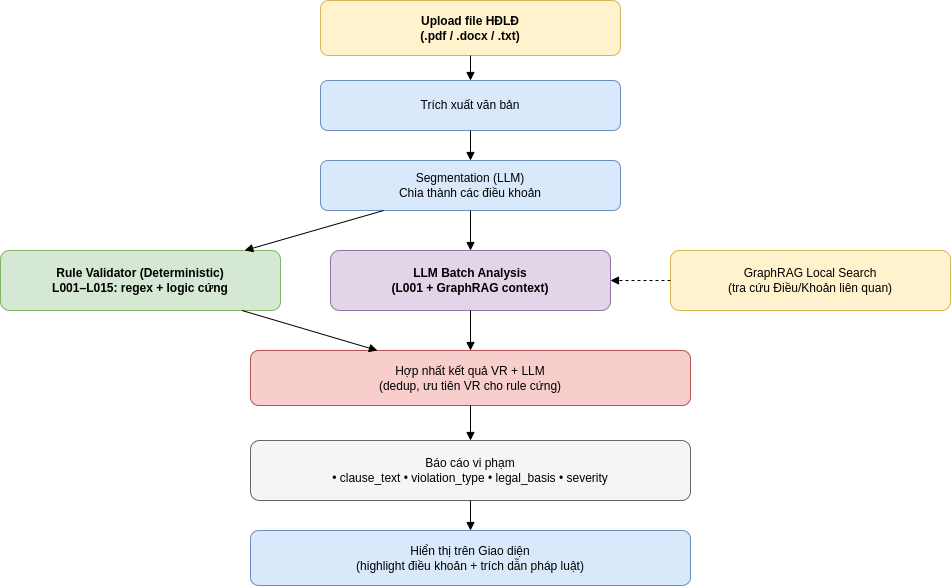

The diagram above was exported from draw.io. Its source (the exported page's mxGraphModel, read from the mxfile embedded in the PNG):
<mxGraphModel dx="1414" dy="829" grid="1" gridSize="10" guides="1" tooltips="1" connect="1" arrows="1" fold="1" page="1" pageScale="1" pageWidth="827" pageHeight="1169" math="0" shadow="0">
  <root>
    <mxCell id="0" />
    <mxCell id="1" parent="0" />
    <mxCell id="vXNpxISEj8XzdY2qStb9-2" parent="1" style="rounded=1;whiteSpace=wrap;html=1;fillColor=#fff2cc;strokeColor=#d6b656;fontStyle=1" value="Upload file HĐLĐ&#10;(.pdf / .docx / .txt)" vertex="1">
      <mxGeometry height="55" width="300" x="640" y="375" as="geometry" />
    </mxCell>
    <mxCell id="vXNpxISEj8XzdY2qStb9-3" parent="1" style="rounded=1;whiteSpace=wrap;html=1;fillColor=#dae8fc;strokeColor=#6c8ebf;" value="Trích xuất văn bản" vertex="1">
      <mxGeometry height="50" width="300" x="640" y="455" as="geometry" />
    </mxCell>
    <mxCell id="vXNpxISEj8XzdY2qStb9-4" parent="1" style="rounded=1;whiteSpace=wrap;html=1;fillColor=#dae8fc;strokeColor=#6c8ebf;" value="Segmentation (LLM)&#10;Chia thành các điều khoản" vertex="1">
      <mxGeometry height="50" width="300" x="640" y="535" as="geometry" />
    </mxCell>
    <mxCell id="vXNpxISEj8XzdY2qStb9-5" parent="1" style="rounded=1;whiteSpace=wrap;html=1;fillColor=#d5e8d4;strokeColor=#82b366;fontStyle=1" value="Rule Validator (Deterministic)&#10;L001–L015: regex + logic cứng" vertex="1">
      <mxGeometry height="60" width="280" x="320" y="625" as="geometry" />
    </mxCell>
    <mxCell id="vXNpxISEj8XzdY2qStb9-6" parent="1" style="rounded=1;whiteSpace=wrap;html=1;fillColor=#e1d5e7;strokeColor=#9673a6;fontStyle=1" value="LLM Batch Analysis&#10;(L001 + GraphRAG context)" vertex="1">
      <mxGeometry height="60" width="280" x="650" y="625" as="geometry" />
    </mxCell>
    <mxCell id="vXNpxISEj8XzdY2qStb9-7" parent="1" style="rounded=1;whiteSpace=wrap;html=1;fillColor=#fff2cc;strokeColor=#d6b656;" value="GraphRAG Local Search&#10;(tra cứu Điều/Khoản liên quan)" vertex="1">
      <mxGeometry height="60" width="280" x="990" y="625" as="geometry" />
    </mxCell>
    <mxCell id="vXNpxISEj8XzdY2qStb9-8" parent="1" style="rounded=1;whiteSpace=wrap;html=1;fillColor=#f8cecc;strokeColor=#b85450;" value="Hợp nhất kết quả VR + LLM&#10;(dedup, ưu tiên VR cho rule cứng)" vertex="1">
      <mxGeometry height="55" width="440" x="570" y="725" as="geometry" />
    </mxCell>
    <mxCell id="vXNpxISEj8XzdY2qStb9-9" parent="1" style="rounded=1;whiteSpace=wrap;html=1;fillColor=#f5f5f5;strokeColor=#666666;" value="Báo cáo vi phạm&#10;• clause_text • violation_type • legal_basis • severity" vertex="1">
      <mxGeometry height="60" width="440" x="570" y="815" as="geometry" />
    </mxCell>
    <mxCell id="vXNpxISEj8XzdY2qStb9-10" parent="1" style="rounded=1;whiteSpace=wrap;html=1;fillColor=#dae8fc;strokeColor=#6c8ebf;" value="Hiển thị trên Giao diện&lt;br&gt;(highlight điều khoản + trích dẫn pháp luật)" vertex="1">
      <mxGeometry height="55" width="440" x="570" y="905" as="geometry" />
    </mxCell>
    <mxCell id="vXNpxISEj8XzdY2qStb9-11" edge="1" parent="1" source="vXNpxISEj8XzdY2qStb9-2" style="endArrow=block;html=1;" target="vXNpxISEj8XzdY2qStb9-3">
      <mxGeometry relative="1" as="geometry" />
    </mxCell>
    <mxCell id="vXNpxISEj8XzdY2qStb9-12" edge="1" parent="1" source="vXNpxISEj8XzdY2qStb9-3" style="endArrow=block;html=1;" target="vXNpxISEj8XzdY2qStb9-4">
      <mxGeometry relative="1" as="geometry" />
    </mxCell>
    <mxCell id="vXNpxISEj8XzdY2qStb9-13" edge="1" parent="1" source="vXNpxISEj8XzdY2qStb9-4" style="endArrow=block;html=1;" target="vXNpxISEj8XzdY2qStb9-5">
      <mxGeometry relative="1" as="geometry" />
    </mxCell>
    <mxCell id="vXNpxISEj8XzdY2qStb9-14" edge="1" parent="1" source="vXNpxISEj8XzdY2qStb9-4" style="endArrow=block;html=1;" target="vXNpxISEj8XzdY2qStb9-6">
      <mxGeometry relative="1" as="geometry" />
    </mxCell>
    <mxCell id="vXNpxISEj8XzdY2qStb9-15" edge="1" parent="1" source="vXNpxISEj8XzdY2qStb9-7" style="endArrow=block;dashed=1;html=1;" target="vXNpxISEj8XzdY2qStb9-6">
      <mxGeometry relative="1" as="geometry" />
    </mxCell>
    <mxCell id="vXNpxISEj8XzdY2qStb9-16" edge="1" parent="1" source="vXNpxISEj8XzdY2qStb9-5" style="endArrow=block;html=1;" target="vXNpxISEj8XzdY2qStb9-8">
      <mxGeometry relative="1" as="geometry" />
    </mxCell>
    <mxCell id="vXNpxISEj8XzdY2qStb9-17" edge="1" parent="1" source="vXNpxISEj8XzdY2qStb9-6" style="endArrow=block;html=1;" target="vXNpxISEj8XzdY2qStb9-8">
      <mxGeometry relative="1" as="geometry" />
    </mxCell>
    <mxCell id="vXNpxISEj8XzdY2qStb9-18" edge="1" parent="1" source="vXNpxISEj8XzdY2qStb9-8" style="endArrow=block;html=1;" target="vXNpxISEj8XzdY2qStb9-9">
      <mxGeometry relative="1" as="geometry" />
    </mxCell>
    <mxCell id="vXNpxISEj8XzdY2qStb9-19" edge="1" parent="1" source="vXNpxISEj8XzdY2qStb9-9" style="endArrow=block;html=1;" target="vXNpxISEj8XzdY2qStb9-10">
      <mxGeometry relative="1" as="geometry" />
    </mxCell>
  </root>
</mxGraphModel>